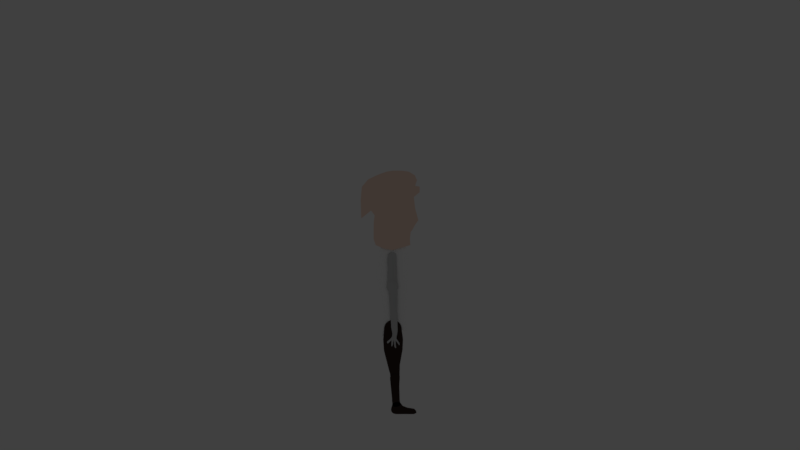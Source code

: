 # Source: char_side005.blend  (saved by Blender 2.79.0; exported with 4.5.12 LTS)
import bpy
from mathutils import Matrix  # noqa: F401  (used for matrix-valued properties, if any)

bpy.ops.wm.read_factory_settings(use_empty=True)
scene = bpy.context.scene
scene.name = 'Scene'

# ---- collections
col_collection_1 = bpy.data.collections.new('Collection 1'); scene.collection.children.link(col_collection_1)
col_collection_1.hide_render = True
col_collection_1.hide_viewport = True
col_collection_2 = bpy.data.collections.new('Collection 2'); scene.collection.children.link(col_collection_2)

# ---- materials (node trees are filled in below, after node groups)
mat_pants = bpy.data.materials.new('pants')
mat_pants.alpha_threshold = 0.0
mat_pants.use_transparent_shadow = False
mat_pants.diffuse_color = (0.04817, 0.02956, 0.02519, 1.0)
mat_pants.roughness = 0.5
mat_whiteshirt_001 = bpy.data.materials.new('whiteshirt.001')
mat_whiteshirt_001.alpha_threshold = 0.0
mat_whiteshirt_001.use_transparent_shadow = False
mat_whiteshirt_001.diffuse_color = (0.6166, 0.6166, 0.6166, 1.0)
mat_whiteshirt_001.roughness = 0.5
mat_whiteshirtbody_002 = bpy.data.materials.new('whiteshirtbody.002')
mat_whiteshirtbody_002.alpha_threshold = 0.0
mat_whiteshirtbody_002.use_transparent_shadow = False
mat_whiteshirtbody_002.diffuse_color = (1.0, 1.0, 1.0, 1.0)
mat_whiteshirtbody_002.roughness = 0.5
mat_skin = bpy.data.materials.new('skin')
mat_skin.alpha_threshold = 0.0
mat_skin.use_transparent_shadow = False
mat_skin.diffuse_color = (1.0, 0.7452, 0.6215, 1.0)
mat_skin.specular_color = (1.0, 0.0, 0.02963)
mat_skin.roughness = 0.5

# ---- material node trees

# ---- world
world_world = bpy.data.worlds.new('World'); scene.world = world_world
world_world.color = (0.05088, 0.05088, 0.05088)
world_world.use_sun_shadow = False
world_world.sun_shadow_jitter_overblur = 0.0
world_world.cycles.sampling_method = 'MANUAL'

# ---- cameras
cam_camera = bpy.data.cameras.new('Camera')
cam_camera.type = 'ORTHO'
cam_camera.clip_end = 100.0
cam_camera.lens = 35.0
cam_camera.sensor_width = 32.0
cam_camera.sensor_height = 18.0
cam_camera.ortho_scale = 7.314
cam_camera.dof.focus_distance = 0.0
cam_camera.dof.aperture_fstop = 128.0

# ---- lights
light_lamp = bpy.data.lights.new('Lamp', 'POINT')
light_lamp.transmission_factor = 0.0
light_lamp.cutoff_distance = 30.0
light_lamp.energy = 100.0
light_lamp.shadow_buffer_clip_start = 1.001
light_lamp.shadow_soft_size = 0.1
light_lamp.shadow_maximum_resolution = 0.006
light_lamp.use_absolute_resolution = True

# ---- meshes
me_circle_004 = bpy.data.meshes.new('Circle.004')
me_circle_004.from_pydata([(0.0, 1.0, -0.07601), (-0.1951, 0.9808, -0.07601), (-0.3827, 0.9239, -0.07601), (-0.5556, 0.8315, -0.07601), (-0.7071, 0.7071, -0.07601), (-0.8315, 0.5556, -0.07601), (-0.9239, 0.3827, -0.07601), (-0.9808, 0.1951, -0.07601), (-1.0, 7.55e-08, -0.07601), (0.7879, -5.393, 0.0), (0.7879, -5.575, 0.0), (0.7879, -5.726, 0.0), (0.7824, -5.876, 0.0), (0.7684, -6.041, 0.0), (0.7569, -6.197, 0.0), (0.7389, -6.587, 0.0), (1.0, 9.656e-07, -0.07601), (0.9808, 0.1951, -0.07601), (0.9239, 0.3827, -0.07601), (0.8315, 0.5556, -0.07601), (0.7071, 0.7071, -0.07601), (0.5556, 0.8315, -0.07601), (0.3827, 0.9239, -0.07601), (0.1951, 0.9808, -0.07601), (-0.2654, -6.426, 0.0), (-0.2844, -6.247, 0.0), (-0.2899, -6.107, 0.0), (-0.4062, -4.962, -0.07601), (-0.3354, -5.127, -0.07601), (-0.3187, -5.309, -0.07601), (-0.2967, -5.518, -0.07601), (-0.2868, -5.703, -0.07601), (-0.2649, -5.925, -0.07601), (-0.1036, -6.027, -0.07601), (0.02174, -6.084, -0.07601), (0.1521, -6.103, -0.07601), (0.2825, -6.084, -0.07601), (0.4078, -6.027, -0.07601), (0.6394, -5.879, -0.07601), (0.7681, -5.59, -0.07601), (0.7566, -5.405, -0.07601), (0.7798, -5.224, -0.07601), (0.777, -5.051, -0.07601), (0.7837, -4.843, -0.07601), (-0.3191, -5.918, 0.0), (-0.3338, -5.62, 0.0), (-0.2392, -5.446, 0.0), (-0.06511, -5.311, 0.0), (0.1179, -5.266, 0.0), (0.2391, -5.263, 0.0), (0.3675, -5.267, 0.0), (0.6476, -5.351, 0.0), (0.4959, -5.3, 0.0), (0.7825, -8.124, 0.0), (0.7907, -8.287, 0.0), (0.8691, -8.685, 0.0), (0.8508, -8.791, 0.0), (0.7857, -8.861, 0.0), (0.7001, -8.935, 0.0), (0.6241, -8.959, 0.0), (0.5407, -8.979, 0.0), (0.4532, -8.994, 0.0), (0.3649, -9.002, 0.0), (0.2792, -9.003, 0.0), (0.1994, -8.998, 0.0), (0.1285, -8.987, 0.0), (0.005866, -8.941, 0.0), (-0.03745, -8.832, 0.0), (-0.1046, -8.292, 0.0), (-0.1048, -8.054, 0.0), (0.3216, -8.468, 0.0), (0.18, -8.516, 0.0), (0.05044, -8.59, 0.0), (-0.06212, -8.688, 0.0), (-0.1235, -8.947, 0.0), (-0.161, -9.049, 0.0), (-0.1956, -9.158, 0.0), (-0.2029, -9.237, 0.0), (-0.2122, -9.331, 0.0), (-0.2029, -9.426, 0.0), (-0.1753, -9.517, 0.0), (-0.1304, -9.601, 0.0), (-0.07012, -9.674, 0.0), (0.003379, -9.734, 0.0), (0.08724, -9.779, 0.0), (0.1782, -9.807, 0.0), (0.283, -9.839, 0.0), (0.3878, -9.837, 0.0), (0.5119, -9.846, 0.0), (0.6918, -9.844, 0.0), (1.482, -9.841, 0.0), (2.034, -9.847, 0.0), (2.413, -9.842, 0.0), (2.718, -9.698, 0.0), (2.67, -9.454, 0.0), (2.454, -9.219, 0.0), (1.64, -9.088, 0.0), (1.115, -8.873, 0.0), (0.8968, -8.565, 0.0), (0.763, -8.498, 0.0), (0.6188, -8.459, 0.0), (0.4697, -8.449, 0.0), (1.112, -2.422, -0.07601), (-1.032, -2.526, -0.07601), (0.7177, -5.372, 0.0), (0.7879, -5.484, 0.0), (0.7879, -5.65, 0.0), (0.7852, -5.801, 0.0), (0.7754, -5.958, 0.0), (0.7626, -6.119, 0.0), (0.7479, -6.392, 0.0), (-0.2749, -6.337, 0.0), (-0.2871, -6.177, 0.0), (-0.3045, -6.012, 0.0), (-0.3265, -5.769, 0.0), (-0.2865, -5.533, 0.0), (-0.1521, -5.379, 0.0), (0.02641, -5.289, 0.0), (0.1785, -5.265, 0.0), (0.3033, -5.265, 0.0), (0.8013, -4.166, -0.07601), (-0.7193, -3.744, -0.07601), (0.5717, -5.325, 0.0), (0.4317, -5.283, 0.0), (0.7866, -8.205, 0.0), (0.8299, -8.486, 0.0), (0.86, -8.738, 0.0), (0.8183, -8.826, 0.0), (0.7429, -8.898, 0.0), (0.6621, -8.947, 0.0), (0.5824, -8.969, 0.0), (0.4969, -8.987, 0.0), (0.409, -8.998, 0.0), (0.322, -9.002, 0.0), (0.2393, -9.001, 0.0), (0.1639, -8.993, 0.0), (0.06719, -8.964, 0.0), (-0.01579, -8.886, 0.0), (-0.07101, -8.562, 0.0), (-0.1047, -8.173, 0.0), (0.7607, -7.356, 0.0), (-0.1851, -7.24, 0.0), (0.2508, -8.492, 0.0), (0.1152, -8.553, 0.0), (-0.005843, -8.639, 0.0), (-0.09283, -8.818, 0.0), (-0.1423, -8.998, 0.0), (-0.1783, -9.104, 0.0), (-0.1992, -9.197, 0.0), (-0.2075, -9.284, 0.0), (-0.2075, -9.378, 0.0), (-0.1891, -9.471, 0.0), (-0.1529, -9.559, 0.0), (-0.1003, -9.637, 0.0), (-0.03337, -9.704, 0.0), (0.04531, -9.757, 0.0), (0.1327, -9.793, 0.0), (0.2306, -9.823, 0.0), (0.3354, -9.838, 0.0), (0.4499, -9.842, 0.0), (0.6018, -9.845, 0.0), (1.087, -9.843, 0.0), (1.758, -9.844, 0.0), (2.224, -9.844, 0.0), (2.566, -9.77, 0.0), (2.694, -9.576, 0.0), (2.562, -9.337, 0.0), (2.047, -9.154, 0.0), (1.377, -8.981, 0.0), (1.006, -8.719, 0.0), (0.8299, -8.531, 0.0), (0.6909, -8.479, 0.0), (0.5442, -8.454, 0.0), (0.3956, -8.459, 0.0), (1.166, -1.233, -0.07601), (-1.117, -1.263, -0.07601)], [], [(1, 2, 3, 4, 5, 6, 7, 8, 175, 103, 121, 27, 28, 29, 30, 31, 32, 33, 34, 35, 36, 37, 38, 39, 40, 41, 42, 43, 120, 102, 174, 16, 17, 18, 19, 20, 21, 22, 23, 0), (51, 122, 52, 123, 50, 119, 49, 118, 48, 117, 47, 116, 46, 115, 45, 114, 44, 113, 26, 112, 25, 111, 24, 141, 69, 139, 68, 138, 67, 137, 66, 136, 65, 135, 64, 134, 63, 133, 62, 132, 61, 131, 60, 130, 59, 129, 58, 128, 57, 127, 56, 126, 55, 125, 54, 124, 53, 140, 15, 110, 14, 109, 13, 108, 12, 107, 11, 106, 10, 105, 9, 104), (71, 143, 72, 144, 73, 145, 74, 146, 75, 147, 76, 148, 77, 149, 78, 150, 79, 151, 80, 152, 81, 153, 82, 154, 83, 155, 84, 156, 85, 157, 86, 158, 87, 159, 88, 160, 89, 161, 90, 162, 91, 163, 92, 164, 93, 165, 94, 166, 95, 167, 96, 168, 97, 169, 98, 170, 99, 171, 100, 172, 101, 173, 70, 142)])
me_circle_004.materials.append(mat_pants)
me_circle_004.use_remesh_preserve_volume = False
me_circle_004.use_remesh_preserve_attributes = False
me_circle_004.use_mirror_vertex_groups = False
me_circle_004.update()
me_circle_007 = bpy.data.meshes.new('Circle.007')
me_circle_007.from_pydata([(0.1147, -0.8296, -0.0989), (0.1797, -0.824, -0.0989), (0.2441, -0.8125, -0.0989), (0.3085, -0.7878, -0.0989), (0.358, -0.7653, -0.0989), (0.3578, -0.7179, -0.0989), (0.3675, -0.6815, -0.0989), (0.3654, -0.6166, -0.0989), (0.3506, -0.5053, -0.0989), (-0.1778, -0.6556, -0.0989), (-0.1725, -0.7117, -0.0989), (-0.1713, -0.7443, -0.0989), (-0.1683, -0.7767, -0.0989), (-0.1277, -0.7997, -0.0989), (-0.06843, -0.8156, -0.0989), (-0.005001, -0.8246, -0.0989), (0.05629, -0.8305, -0.0989), (0.3593, -0.2023, -0.0989), (0.433, -0.03512, -0.0989), (0.4118, -0.01002, -0.0989), (0.3774, 0.0131, -0.0989), (0.3311, 0.03337, -0.0989), (0.2747, 0.05, -0.0989), (0.2103, 0.06236, -0.0989), (0.1404, 0.06997, -0.0989), (0.06777, 0.07254, -0.0989), (-0.004882, 0.06997, -0.0989), (-0.07474, 0.06236, -0.0989), (-0.1391, 0.05, -0.0989), (-0.1956, 0.03337, -0.0989), (-0.2419, 0.0131, -0.0989), (-0.2763, -0.01002, -0.0989), (-0.2975, -0.03512, -0.0989), (-0.2306, -0.2044, -0.0989)], [], [(1, 2, 3, 4, 5, 6, 7, 8, 17, 18, 19, 20, 21, 22, 23, 24, 25, 26, 27, 28, 29, 30, 31, 32, 33, 9, 10, 11, 12, 13, 14, 15, 16, 0)])
me_circle_007.materials.append(mat_whiteshirt_001)
me_circle_007.use_remesh_preserve_volume = False
me_circle_007.use_remesh_preserve_attributes = False
me_circle_007.use_mirror_vertex_groups = False
me_circle_007.update()
me_circle_006 = bpy.data.meshes.new('Circle.006')
me_circle_006.from_pydata([(-0.4725, 0.7106, 0.0), (-0.5977, 0.525, 0.0), (-0.8446, 0.2967, 0.0), (-1.196, 0.01087, 0.0), (-1.219, -0.2595, 0.0), (-1.012, -0.2933, 0.0), (-0.6328, 0.06607, 0.0), (-0.4317, 0.2218, 0.0), (-0.4636, -0.2365, 0.0), (-0.473, -0.7927, 0.0), (-0.3399, -0.8165, 0.0), (-0.1949, -0.4947, 0.0), (-0.1563, -0.07379, 0.0), (-0.04884, 0.2999, 0.0), (0.04013, -0.8235, 0.0), (0.2045, -1.097, 0.0), (0.3759, -1.058, 0.0), (0.2943, -0.5322, 0.0), (0.2726, 0.1498, 0.0), (0.5106, -0.1336, 0.0), (0.8756, -0.6303, 0.0), (0.9577, -0.5582, 0.0), (0.9445, -0.4119, 0.0), (0.9072, -0.2294, 0.0), (0.8178, -0.1194, 0.0), (0.711, 0.05708, 0.0), (0.5343, 0.3151, 0.0), (0.4134, 0.5044, 0.0), (-0.3407, 10.44, 0.0342), (-0.5294, 10.41, 0.02784), (-0.7084, 10.34, 0.02172), (-0.8708, 10.24, 0.0161), (-1.011, 10.11, 0.01117), (-1.122, 9.958, 0.00713), (-1.201, 9.783, 0.004137), (-1.245, 9.597, 0.002305), (-1.252, 9.406, 0.001702), (-0.8974, 8.939, 0.002354), (-0.4621, 2.293, 0.01383), (-0.4995, 2.481, 0.01295), (-0.4997, 2.672, 0.01333), (0.5886, 2.583, 0.07727), (0.6002, 2.299, 0.07815), (0.6237, 2.15, 0.07777), (0.6, 1.913, 0.07616), (0.5944, 1.754, 0.07336), (0.5109, 1.151, 0.0695), (0.4387, 1.015, 0.06472), (0.5082, 8.971, 0.06635), (0.6944, 9.531, 0.06695), (0.6636, 9.719, 0.0663), (0.5966, 9.898, 0.06442), (0.4959, 10.06, 0.06138), (0.3655, 10.2, 0.0573), (0.2103, 10.31, 0.05235), (0.03634, 10.39, 0.04669), (-0.1497, 10.44, 0.04057), (-0.3967, 1.936, 0.01592), (-0.2969, 1.433, 0.01915), (-0.3132, 1.164, 0.0234), (-0.3231, 1.023, 0.0285), (-0.3652, 0.8308, 0.03425)], [(1, 0), (2, 1), (3, 2), (4, 3), (5, 4), (6, 5), (7, 6), (8, 7), (9, 8), (10, 9), (11, 10), (12, 11), (13, 12), (14, 13), (15, 14), (16, 15), (17, 16), (18, 17), (19, 18), (20, 19), (21, 20), (22, 21), (23, 22), (24, 23), (25, 24), (26, 25), (27, 26), (29, 28), (30, 29), (31, 30), (32, 31), (33, 32), (34, 33), (35, 34), (36, 35), (37, 36), (59, 58), (58, 57), (57, 38), (38, 39), (39, 40), (41, 42), (42, 43), (43, 44), (44, 45), (45, 46), (46, 47), (49, 48), (50, 49), (51, 50), (52, 51), (53, 52), (54, 53), (55, 54), (56, 55), (28, 56), (60, 59), (61, 60), (41, 48), (37, 40), (27, 47), (0, 61)], [])
me_circle_006.materials.append(mat_whiteshirt_001)
me_circle_006.use_remesh_preserve_volume = False
me_circle_006.use_remesh_preserve_attributes = False
me_circle_006.use_mirror_vertex_groups = False
me_circle_006.update()
me_circle_005 = bpy.data.meshes.new('Circle.005')
me_circle_005.from_pydata([(-0.4725, 0.7106, 0.0), (-0.5977, 0.525, 0.0), (-0.8446, 0.2967, 0.0), (-1.196, 0.01087, 0.0), (-1.219, -0.2595, 0.0), (-1.012, -0.2933, 0.0), (-0.6328, 0.06607, 0.0), (-0.4317, 0.2218, 0.0), (-0.4636, -0.2365, 0.0), (-0.473, -0.7927, 0.0), (-0.3399, -0.8165, 0.0), (-0.1949, -0.4947, 0.0), (-0.1563, -0.07379, 0.0), (-0.04884, 0.2999, 0.0), (0.04013, -0.8235, 0.0), (0.2045, -1.097, 0.0), (0.3759, -1.058, 0.0), (0.2943, -0.5322, 0.0), (0.2726, 0.1498, 0.0), (0.5106, -0.1336, 0.0), (0.8756, -0.6303, 0.0), (0.9577, -0.5582, 0.0), (0.9445, -0.4119, 0.0), (0.9072, -0.2294, 0.0), (0.8178, -0.1194, 0.0), (0.711, 0.05708, 0.0), (0.5343, 0.3151, 0.0), (0.4134, 0.5044, 0.0), (-0.3407, 10.44, 0.0342), (-0.5294, 10.41, 0.02784), (-0.7084, 10.34, 0.02172), (-0.8708, 10.24, 0.0161), (-1.011, 10.11, 0.01117), (-1.122, 9.958, 0.00713), (-1.201, 9.783, 0.004137), (-1.245, 9.597, 0.002305), (-1.252, 9.406, 0.001702), (-0.8974, 8.939, 0.002354), (-0.4621, 2.293, 0.01383), (-0.4995, 2.481, 0.01295), (-0.4997, 2.672, 0.01333), (0.5886, 2.583, 0.07727), (0.6002, 2.299, 0.07815), (0.6237, 2.15, 0.07777), (0.6, 1.913, 0.07616), (0.5944, 1.754, 0.07336), (0.5109, 1.151, 0.0695), (0.4387, 1.015, 0.06472), (0.5082, 8.971, 0.06635), (0.6944, 9.531, 0.06695), (0.6636, 9.719, 0.0663), (0.5966, 9.898, 0.06442), (0.4959, 10.06, 0.06138), (0.3655, 10.2, 0.0573), (0.2103, 10.31, 0.05235), (0.03634, 10.39, 0.04669), (-0.1497, 10.44, 0.04057), (-0.3967, 1.936, 0.01592), (-0.2969, 1.433, 0.01915), (-0.3132, 1.164, 0.0234), (-0.3231, 1.023, 0.0285), (-0.3652, 0.8308, 0.03425)], [], [(1, 2, 3, 4, 5, 6, 7, 8, 9, 10, 11, 12, 13, 14, 15, 16, 17, 18, 19, 20, 21, 22, 23, 24, 25, 26, 27, 47, 46, 45, 44, 43, 42, 41, 48, 49, 50, 51, 52, 53, 54, 55, 56, 28, 29, 30, 31, 32, 33, 34, 35, 36, 37, 40, 39, 38, 57, 58, 59, 60, 61, 0)])
me_circle_005.materials.append(mat_whiteshirt_001)
me_circle_005.use_remesh_preserve_volume = False
me_circle_005.use_remesh_preserve_attributes = False
me_circle_005.use_mirror_vertex_groups = False
me_circle_005.update()
me_circle_003 = bpy.data.meshes.new('Circle.003')
me_circle_003.from_pydata([(0.1147, -0.8296, -0.0989), (0.1797, -0.824, -0.0989), (0.2441, -0.8125, -0.0989), (0.3085, -0.7878, -0.0989), (0.358, -0.7653, -0.0989), (0.3578, -0.7179, -0.0989), (0.3675, -0.6815, -0.0989), (0.3654, -0.6166, -0.0989), (0.3506, -0.5053, -0.0989), (-0.1778, -0.6556, -0.0989), (-0.1725, -0.7117, -0.0989), (-0.1713, -0.7443, -0.0989), (-0.1683, -0.7767, -0.0989), (-0.1277, -0.7997, -0.0989), (-0.06843, -0.8156, -0.0989), (-0.005001, -0.8246, -0.0989), (0.05629, -0.8305, -0.0989), (0.3593, -0.2023, -0.0989), (0.433, -0.03512, -0.0989), (0.4118, -0.01002, -0.0989), (0.3774, 0.0131, -0.0989), (0.3311, 0.03337, -0.0989), (0.2747, 0.05, -0.0989), (0.2103, 0.06236, -0.0989), (0.1404, 0.06997, -0.0989), (0.06777, 0.07254, -0.0989), (-0.004882, 0.06997, -0.0989), (-0.07474, 0.06236, -0.0989), (-0.1391, 0.05, -0.0989), (-0.1956, 0.03337, -0.0989), (-0.2419, 0.0131, -0.0989), (-0.2763, -0.01002, -0.0989), (-0.2975, -0.03512, -0.0989), (-0.2306, -0.2044, -0.0989)], [], [(1, 2, 3, 4, 5, 6, 7, 8, 17, 18, 19, 20, 21, 22, 23, 24, 25, 26, 27, 28, 29, 30, 31, 32, 33, 9, 10, 11, 12, 13, 14, 15, 16, 0)])
me_circle_003.materials.append(mat_whiteshirt_001)
me_circle_003.use_remesh_preserve_volume = False
me_circle_003.use_remesh_preserve_attributes = False
me_circle_003.use_mirror_vertex_groups = False
me_circle_003.update()
me_circle_002 = bpy.data.meshes.new('Circle.002')
me_circle_002.from_pydata([(-0.05115, 0.9645, 0.0), (-0.4031, 0.9404, 0.0), (-0.884, 0.9447, 0.0), (-0.7943, 0.7898, 0.0), (-0.6901, 0.6581, 0.0), (-0.7428, 0.4821, -7.909e-08), (-0.7772, 0.2908, -9.887e-08), (-0.8444, 0.1045, 0.0), (-0.8704, -0.1053, 0.0), (-0.9092, -0.2845, 0.0), (-0.9716, -0.4574, 0.0), (-0.9645, -0.6303, -8.041e-08), (-0.8776, -0.7683, -6.591e-08), (-0.8045, -0.8511, -2.109e-08), (-0.7646, -0.9435, -2.109e-08), (-0.8123, -1.014, -3.559e-08), (-0.1535, -1.001, -1.318e-09), (0.7987, -1.026, 0.0), (0.8294, -0.9178, 0.0), (0.9273, -0.7935, 0.0), (1.031, -0.6373, 0.0), (1.074, -0.498, 0.0), (1.053, -0.3521, 0.0), (0.9808, -0.1951, 0.0), (0.8227, 0.01225, 1.318e-08), (0.6909, 0.1388, -2.636e-09), (0.5999, 0.4305, 0.0), (0.5996, 0.585, 0.0), (0.598, 0.7132, 0.0), (0.6135, 0.8498, 0.0), (0.7544, 1.083, 0.0), (0.2258, 1.002, 0.0)], [], [(1, 2, 3, 4, 5, 6, 7, 8, 9, 10, 11, 12, 13, 14, 15, 16, 17, 18, 19, 20, 21, 22, 23, 24, 25, 26, 27, 28, 29, 30, 31, 0)])
me_circle_002.materials.append(mat_whiteshirtbody_002)
me_circle_002.use_remesh_preserve_volume = False
me_circle_002.use_remesh_preserve_attributes = False
me_circle_002.use_mirror_vertex_groups = False
me_circle_002.update()
me_circle_001 = bpy.data.meshes.new('Circle.001')
me_circle_001.from_pydata([], [], [])
me_circle_001.materials.append(mat_whiteshirt_001)
me_circle_001.use_remesh_preserve_volume = False
me_circle_001.use_remesh_preserve_attributes = False
me_circle_001.use_mirror_vertex_groups = False
me_circle_001.update()
me_circle = bpy.data.meshes.new('Circle')
me_circle.from_pydata([(0.1462, 0.9576, 0.0), (-0.05856, 0.9557, 0.0), (-0.282, 0.9306, 0.0), (-0.4687, 0.8845, 0.0), (-0.6644, 0.8324, 0.0), (-0.9818, 0.7261, 0.0), (-1.222, 0.5282, 0.0), (-1.266, 0.1758, 0.0), (-1.243, -0.3073, 0.0), (-0.8746, -0.09682, 0.0), (-0.7377, -0.2228, 0.0), (-0.7722, -0.4178, -3.562e-08), (-0.7761, -0.684, 0.0), (-0.7762, -0.8498, 0.0), (-0.6971, -1.011, 0.0), (-0.3579, -1.108, 0.0), (-0.05759, -1.143, 0.0), (0.6121, -1.01, 0.0), (0.5948, -0.8473, 0.0), (0.6247, -0.665, 0.0), (0.6952, -0.6006, 0.0), (0.7767, -0.4923, 0.0), (0.9143, -0.3527, 0.0), (0.7901, -0.03194, 0.0), (0.745, 0.2614, 3.91e-08), (0.9617, 0.3865, 2.864e-08), (0.9644, 0.5342, 2.266e-08), (0.7957, 0.5556, 0.0), (0.862, 0.7071, 0.0), (0.782, 0.8315, 0.0), (0.5647, 0.9277, 0.0), (0.322, 0.9528, 0.0)], [], [(1, 0, 31, 30, 29, 28, 27, 26, 25, 24, 23, 22, 21, 20, 19, 18, 17, 16, 15, 14, 13, 12, 11, 10, 9, 8, 7, 6, 5, 4, 3, 2)])
me_circle.materials.append(mat_skin)
me_circle.use_remesh_preserve_volume = False
me_circle.use_remesh_preserve_attributes = False
me_circle.use_mirror_vertex_groups = False
me_circle.update()

# ---- objects
ob_lamp = bpy.data.objects.new('Lamp', light_lamp)
ob_circle_007 = bpy.data.objects.new('Circle.007', me_circle_004)
ob_circle_006 = bpy.data.objects.new('Circle.006', me_circle_007)
ob_circle_004 = bpy.data.objects.new('Circle.004', me_circle_006)
ob_circle_005 = bpy.data.objects.new('Circle.005', me_circle_005)
ob_circle_003 = bpy.data.objects.new('Circle.003', me_circle_003)
ob_circle_002 = bpy.data.objects.new('Circle.002', me_circle_002)
ob_circle_001 = bpy.data.objects.new('Circle.001', me_circle_001)
ob_circle = bpy.data.objects.new('Circle', me_circle)
ob_camera = bpy.data.objects.new('Camera', cam_camera)

# ---- transforms, parenting, visibility, modifiers, constraints
ob_lamp.location = (4.076, 1.005, 5.904)
ob_lamp.rotation_euler = (0.6503, 0.05522, 1.866)
ob_lamp.lock_rotations_4d = False
ob_lamp.empty_display_type = 'ARROWS'
ob_lamp.color = (0.0, 0.0, 0.0, 0.0)
ob_lamp.lineart.crease_threshold = 0.0
ob_circle_007.location = (-0.06487, 0.7948, 0.0)
ob_circle_007.scale = (0.07943, 0.07943, 0.07943)
ob_circle_007.lineart.crease_threshold = 0.0
ob_circle_006.location = (-0.05977, 1.159, -0.04477)
ob_circle_006.scale = (-0.1456, -0.4053, -0.1391)
ob_circle_006.lineart.crease_threshold = 0.0
ob_circle_004.location = (-0.05415, 0.6761, -0.03101)
ob_circle_004.scale = (0.05331, 0.05331, 0.05331)
ob_circle_004.lineart.crease_threshold = 0.0
ob_circle_005.location = (-0.05415, 0.6761, 0.0)
ob_circle_005.scale = (0.05331, 0.05331, 0.05331)
ob_circle_005.lineart.crease_threshold = 0.0
ob_circle_003.location = (-0.05977, 1.159, -0.01376)
ob_circle_003.scale = (-0.1456, -0.4053, -0.1391)
ob_circle_003.lineart.crease_threshold = 0.0
ob_circle_002.location = (-0.05977, 1.159, -0.01376)
ob_circle_002.scale = (-0.1456, -0.4053, -0.1391)
ob_circle_002.lineart.crease_threshold = 0.0
ob_circle_001.location = (-0.05977, 1.159, -0.01376)
ob_circle_001.scale = (-0.1456, -0.4053, -0.1391)
ob_circle_001.lineart.crease_threshold = 0.0
ob_circle.location = (-0.0535, 1.908, -7.425e-07)
ob_circle.scale = (0.2417, 0.346, 0.3457)
ob_circle.lineart.crease_threshold = 0.0
ob_camera.location = (0.0, 1.742, 8.788)
ob_camera.lock_rotations_4d = False
ob_camera.empty_display_type = 'ARROWS'
ob_camera.color = (0.0, 0.0, 0.0, 0.0)
ob_camera.display_type = 'WIRE'
ob_camera.lineart.crease_threshold = 0.0

# ---- collection membership
col_collection_1.objects.link(ob_lamp)
col_collection_2.objects.link(ob_circle_007)
col_collection_2.objects.link(ob_circle_006)
col_collection_2.objects.link(ob_circle_004)
col_collection_2.objects.link(ob_circle_005)
col_collection_2.objects.link(ob_circle_003)
col_collection_2.objects.link(ob_circle_002)
col_collection_2.objects.link(ob_circle_001)
col_collection_2.objects.link(ob_circle)
col_collection_2.objects.link(ob_camera)

# ---- scene / render settings (as saved in the file)
scene.camera = ob_camera
scene.frame_start = 1; scene.frame_end = 250; scene.frame_set(1)
scene.render.engine = 'BLENDER_EEVEE_NEXT'
scene.render.resolution_percentage = 50
scene.render.dither_intensity = 0.0
scene.cycles.use_denoising = False
scene.cycles.samples = 128
scene.cycles.sampling_pattern = 'TABULATED_SOBOL'
scene.cycles.use_adaptive_sampling = False
scene.cycles.use_light_tree = False
scene.cycles.blur_glossy = 0.0
scene.cycles.sample_clamp_indirect = 0.0
scene.view_settings.view_transform = 'Standard'
bpy.context.view_layer.update()

